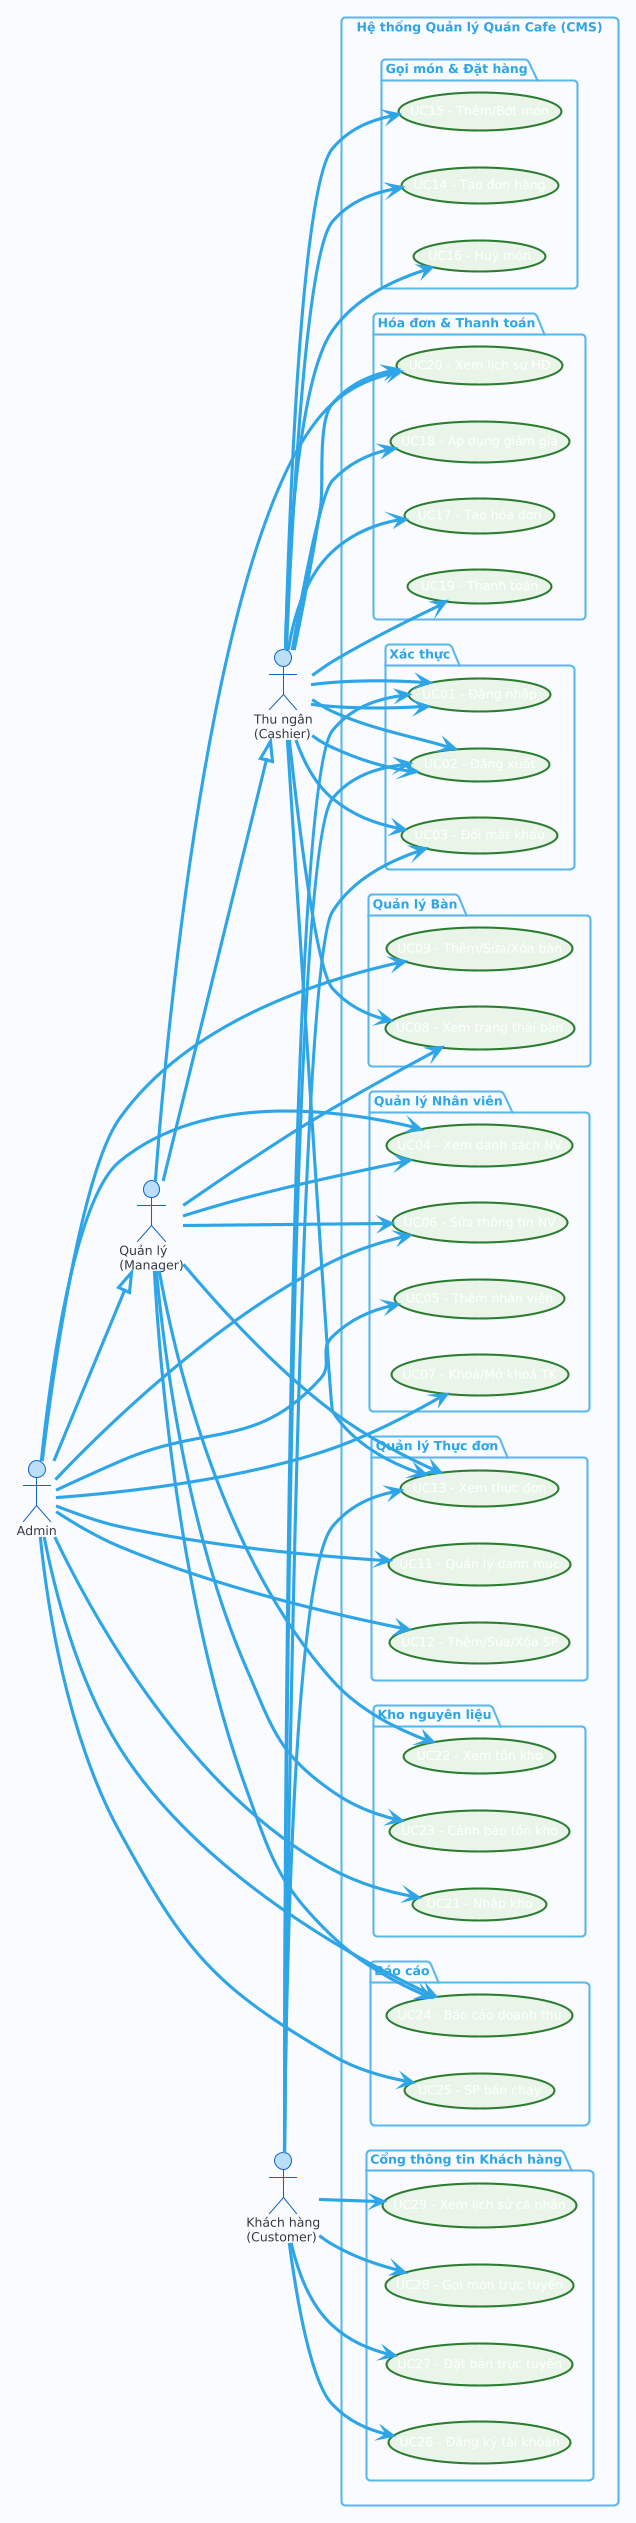

The diagram above was rendered by PlantUML. Its source (embedded in the PNG):
@startuml
!theme cerulean
skinparam backgroundColor #F8FBFF
left to right direction
skinparam actor {
  BorderColor #1565C0
  BackgroundColor #BBDEFB
}
skinparam usecase {
  BorderColor #2E7D32
  BackgroundColor #E8F5E9
}

actor "Admin" as admin
actor "Quản lý\n(Manager)" as manager
actor "Thu ngân\n(Cashier)" as cashier
actor "Khách hàng\n(Customer)" as customer

admin --|> manager
manager --|> cashier

rectangle "Hệ thống Quản lý Quán Cafe (CMS)" {

  package "Xác thực" {
    usecase "UC01 - Đăng nhập" as UC01
    usecase "UC02 - Đăng xuất" as UC02
    usecase "UC03 - Đổi mật khẩu" as UC03
  }

  package "Quản lý Nhân viên" {
    usecase "UC04 - Xem danh sách NV" as UC04
    usecase "UC05 - Thêm nhân viên" as UC05
    usecase "UC06 - Sửa thông tin NV" as UC06
    usecase "UC07 - Khoá/Mở khoá TK" as UC07
  }

  package "Quản lý Bàn" {
    usecase "UC08 - Xem trạng thái bàn" as UC08
    usecase "UC09 - Thêm/Sửa/Xóa bàn" as UC09
      }

  package "Quản lý Thực đơn" {
    usecase "UC11 - Quản lý danh mục" as UC11
    usecase "UC12 - Thêm/Sửa/Xóa SP" as UC12
    usecase "UC13 - Xem thực đơn" as UC13
  }

  package "Gọi món & Đặt hàng" {
    usecase "UC14 - Tạo đơn hàng" as UC14
    usecase "UC15 - Thêm/Bớt món" as UC15
    usecase "UC16 - Huỷ món" as UC16
  }

  package "Hóa đơn & Thanh toán" {
    usecase "UC17 - Tạo hóa đơn" as UC17
    usecase "UC18 - Áp dụng giảm giá" as UC18
    usecase "UC19 - Thanh toán" as UC19
    usecase "UC20 - Xem lịch sử HĐ" as UC20
  }

  package "Kho nguyên liệu" {
    usecase "UC21 - Nhập kho" as UC21
    usecase "UC22 - Xem tồn kho" as UC22
    usecase "UC23 - Cảnh báo tồn kho" as UC23
  }

  package "Báo cáo" {
    usecase "UC24 - Báo cáo doanh thu" as UC24
    usecase "UC25 - SP bán chạy" as UC25
  }

  package "Cổng thông tin Khách hàng" {
    usecase "UC26 - Đăng ký tài khoản" as UC26
    usecase "UC27 - Đặt bàn trực tuyến" as UC27
    usecase "UC28 - Gọi món trực tuyến" as UC28
    usecase "UC29 - Xem lịch sử cá nhân" as UC29
  }
}

admin --> UC04
admin --> UC05
admin --> UC06
admin --> UC07
admin --> UC09
admin --> UC11
admin --> UC12
admin --> UC21
admin --> UC24
admin --> UC25

manager --> UC04
manager --> UC06
manager --> UC08
manager --> UC13
manager --> UC20
manager --> UC22
manager --> UC23
manager --> UC24

cashier --> UC01
cashier --> UC02
cashier --> UC03
cashier --> UC08
cashier --> UC13
cashier --> UC14
cashier --> UC15
cashier --> UC16

cashier --> UC01
cashier --> UC02
cashier --> UC17
cashier --> UC18
cashier --> UC19
cashier --> UC20

customer --> UC01
customer --> UC02
customer --> UC03
customer --> UC13
customer --> UC26
customer --> UC27
customer --> UC28
customer --> UC29
@enduml